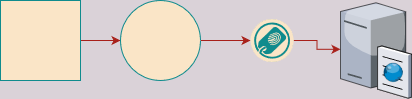

The diagram above was exported from draw.io. Its source (the exported page's mxGraphModel, read from the mxfile embedded in the PNG):
<mxGraphModel dx="805" dy="587" grid="1" gridSize="10" guides="1" tooltips="1" connect="1" arrows="1" fold="1" page="1" pageScale="1" pageWidth="827" pageHeight="1169" background="#DAD2D8" math="0" shadow="0">
  <root>
    <mxCell id="0" />
    <mxCell id="1" parent="0" />
    <mxCell id="4" style="edgeStyle=orthogonalEdgeStyle;rounded=0;orthogonalLoop=1;jettySize=auto;html=1;entryX=0;entryY=0.5;entryDx=0;entryDy=0;labelBackgroundColor=#DAD2D8;strokeColor=#A8201A;fontColor=#143642;" parent="1" source="2" target="3" edge="1">
      <mxGeometry relative="1" as="geometry" />
    </mxCell>
    <mxCell id="2" value="" style="whiteSpace=wrap;html=1;aspect=fixed;fillColor=#FAE5C7;strokeColor=#0F8B8D;fontColor=#143642;" parent="1" vertex="1">
      <mxGeometry x="40" y="40" width="80" height="80" as="geometry" />
    </mxCell>
    <mxCell id="7" style="edgeStyle=orthogonalEdgeStyle;rounded=0;orthogonalLoop=1;jettySize=auto;html=1;entryX=0;entryY=0.5;entryDx=0;entryDy=0;entryPerimeter=0;labelBackgroundColor=#DAD2D8;strokeColor=#A8201A;fontColor=#143642;" parent="1" source="3" target="6" edge="1">
      <mxGeometry relative="1" as="geometry" />
    </mxCell>
    <mxCell id="3" value="" style="ellipse;whiteSpace=wrap;html=1;aspect=fixed;fillColor=#FAE5C7;strokeColor=#0F8B8D;fontColor=#143642;" parent="1" vertex="1">
      <mxGeometry x="160" y="40" width="80" height="80" as="geometry" />
    </mxCell>
    <mxCell id="9" style="edgeStyle=orthogonalEdgeStyle;rounded=0;orthogonalLoop=1;jettySize=auto;html=1;labelBackgroundColor=#DAD2D8;strokeColor=#A8201A;fontColor=#143642;" parent="1" source="6" target="8" edge="1">
      <mxGeometry relative="1" as="geometry" />
    </mxCell>
    <mxCell id="6" value="" style="fillColor=#FAE5C7;verticalLabelPosition=bottom;sketch=0;html=1;strokeColor=#0F8B8D;verticalAlign=top;align=center;points=[[0.145,0.145,0],[0.5,0,0],[0.855,0.145,0],[1,0.5,0],[0.855,0.855,0],[0.5,1,0],[0.145,0.855,0],[0,0.5,0]];pointerEvents=1;shape=mxgraph.cisco_safe.compositeIcon;bgIcon=ellipse;resIcon=mxgraph.cisco_safe.capability.access_control_using_trustsec;fontColor=#143642;" parent="1" vertex="1">
      <mxGeometry x="290" y="58.5" width="43" height="43" as="geometry" />
    </mxCell>
    <mxCell id="8" value="" style="verticalLabelPosition=bottom;sketch=0;aspect=fixed;html=1;verticalAlign=top;strokeColor=none;align=center;outlineConnect=0;shape=mxgraph.citrix.cache_server;fillColor=#FAE5C7;fontColor=#143642;" parent="1" vertex="1">
      <mxGeometry x="380" y="40" width="71" height="97.5" as="geometry" />
    </mxCell>
  </root>
</mxGraphModel>